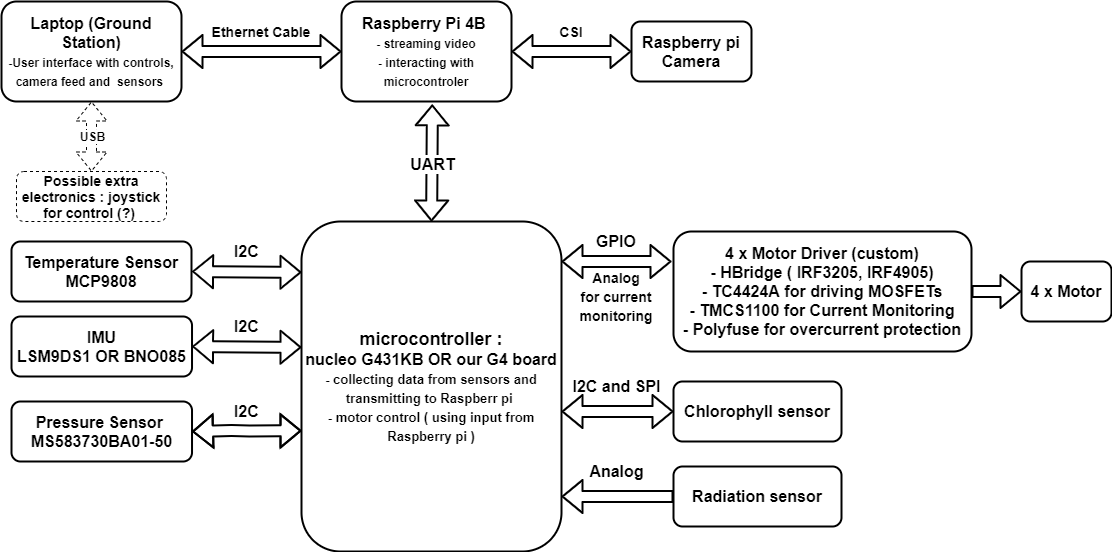

The diagram above was exported from draw.io. Its source (the exported page's mxGraphModel, read from the mxfile embedded in the PNG):
<mxGraphModel dx="1422" dy="822" grid="1" gridSize="10" guides="1" tooltips="1" connect="1" arrows="1" fold="1" page="1" pageScale="1" pageWidth="827" pageHeight="1169" math="0" shadow="0">
  <root>
    <mxCell id="0" />
    <mxCell id="1" parent="0" />
    <mxCell id="-vEPqT0tpSVod4oLc9Yb-1" value="&lt;font style=&quot;font-size: 16px&quot;&gt;&lt;b style=&quot;font-size: 16px&quot;&gt;Laptop (Ground Station)&lt;br&gt;&lt;/b&gt;&lt;span style=&quot;font-size: 12px ; font-weight: 700&quot;&gt;-User interface with controls, camera feed and&amp;nbsp; sensors&amp;nbsp;&lt;/span&gt;&lt;b style=&quot;font-size: 16px&quot;&gt;&lt;br style=&quot;font-size: 16px&quot;&gt;&lt;/b&gt;&lt;/font&gt;" style="rounded=1;whiteSpace=wrap;html=1;fontSize=16;strokeWidth=2;" vertex="1" parent="1">
      <mxGeometry x="50" y="190" width="180" height="100" as="geometry" />
    </mxCell>
    <mxCell id="-vEPqT0tpSVod4oLc9Yb-4" value="" style="shape=flexArrow;endArrow=classic;startArrow=classic;html=1;entryX=0.5;entryY=1;entryDx=0;entryDy=0;strokeWidth=1;exitX=0.5;exitY=0;exitDx=0;exitDy=0;dashed=1;" edge="1" parent="1" source="-vEPqT0tpSVod4oLc9Yb-6" target="-vEPqT0tpSVod4oLc9Yb-1">
      <mxGeometry width="100" height="100" relative="1" as="geometry">
        <mxPoint x="155" y="360" as="sourcePoint" />
        <mxPoint x="230" y="340" as="targetPoint" />
      </mxGeometry>
    </mxCell>
    <mxCell id="-vEPqT0tpSVod4oLc9Yb-5" value="USB" style="edgeLabel;html=1;align=center;verticalAlign=middle;resizable=0;points=[];fontSize=12;fontStyle=1" vertex="1" connectable="0" parent="-vEPqT0tpSVod4oLc9Yb-4">
      <mxGeometry x="-0.1683" y="-2" relative="1" as="geometry">
        <mxPoint x="-2" y="-7" as="offset" />
      </mxGeometry>
    </mxCell>
    <mxCell id="-vEPqT0tpSVod4oLc9Yb-6" value="Possible extra electronics : joystick for control (?)&amp;nbsp;" style="rounded=1;whiteSpace=wrap;html=1;strokeWidth=1;fontSize=14;fontStyle=1;dashed=1;" vertex="1" parent="1">
      <mxGeometry x="65" y="360" width="150" height="50" as="geometry" />
    </mxCell>
    <mxCell id="-vEPqT0tpSVod4oLc9Yb-7" value="" style="shape=flexArrow;endArrow=classic;startArrow=classic;html=1;fontSize=14;strokeWidth=2;exitX=1;exitY=0.5;exitDx=0;exitDy=0;" edge="1" parent="1" source="-vEPqT0tpSVod4oLc9Yb-1">
      <mxGeometry width="100" height="100" relative="1" as="geometry">
        <mxPoint x="340" y="380" as="sourcePoint" />
        <mxPoint x="390" y="240" as="targetPoint" />
      </mxGeometry>
    </mxCell>
    <mxCell id="-vEPqT0tpSVod4oLc9Yb-8" value="&lt;b&gt;&lt;font style=&quot;font-size: 14px&quot;&gt;Ethernet Cable&lt;/font&gt;&lt;/b&gt;" style="text;html=1;strokeColor=none;fillColor=none;align=center;verticalAlign=middle;whiteSpace=wrap;rounded=0;fontSize=12;" vertex="1" parent="1">
      <mxGeometry x="250" y="210" width="120" height="20" as="geometry" />
    </mxCell>
    <mxCell id="-vEPqT0tpSVod4oLc9Yb-9" value="Raspberry Pi 4B&amp;nbsp;&lt;br&gt;&lt;span style=&quot;font-size: 12px&quot;&gt;- streaming video&lt;/span&gt;&lt;br style=&quot;font-size: 12px&quot;&gt;&lt;span style=&quot;font-size: 12px&quot;&gt;- interacting with microcontroler&lt;/span&gt;&lt;br&gt;" style="rounded=1;whiteSpace=wrap;html=1;fontSize=16;strokeWidth=2;fontStyle=1" vertex="1" parent="1">
      <mxGeometry x="390" y="190" width="170" height="100" as="geometry" />
    </mxCell>
    <mxCell id="-vEPqT0tpSVod4oLc9Yb-11" value="" style="shape=flexArrow;endArrow=classic;startArrow=classic;html=1;fontSize=16;strokeWidth=2;exitX=1;exitY=0.5;exitDx=0;exitDy=0;" edge="1" parent="1" source="-vEPqT0tpSVod4oLc9Yb-9">
      <mxGeometry width="100" height="100" relative="1" as="geometry">
        <mxPoint x="620" y="350" as="sourcePoint" />
        <mxPoint x="680" y="240" as="targetPoint" />
      </mxGeometry>
    </mxCell>
    <mxCell id="-vEPqT0tpSVod4oLc9Yb-13" value="&lt;b&gt;&lt;font style=&quot;font-size: 16px&quot;&gt;Raspberry pi Camera&lt;/font&gt;&lt;/b&gt;" style="rounded=1;whiteSpace=wrap;html=1;fontSize=16;strokeWidth=2;" vertex="1" parent="1">
      <mxGeometry x="680" y="210" width="120" height="60" as="geometry" />
    </mxCell>
    <mxCell id="-vEPqT0tpSVod4oLc9Yb-14" value="&lt;b&gt;&lt;font style=&quot;font-size: 14px&quot;&gt;CSI&lt;/font&gt;&lt;/b&gt;" style="text;html=1;strokeColor=none;fillColor=none;align=center;verticalAlign=middle;whiteSpace=wrap;rounded=0;fontSize=12;" vertex="1" parent="1">
      <mxGeometry x="580" y="210" width="80" height="20" as="geometry" />
    </mxCell>
    <mxCell id="-vEPqT0tpSVod4oLc9Yb-15" value="" style="shape=flexArrow;endArrow=classic;startArrow=classic;html=1;fontSize=16;strokeWidth=2;entryX=0.534;entryY=1.029;entryDx=0;entryDy=0;entryPerimeter=0;exitX=0.5;exitY=0;exitDx=0;exitDy=0;" edge="1" parent="1" source="-vEPqT0tpSVod4oLc9Yb-16" target="-vEPqT0tpSVod4oLc9Yb-9">
      <mxGeometry width="100" height="100" relative="1" as="geometry">
        <mxPoint x="481" y="380" as="sourcePoint" />
        <mxPoint x="510" y="350" as="targetPoint" />
      </mxGeometry>
    </mxCell>
    <mxCell id="-vEPqT0tpSVod4oLc9Yb-17" value="UART" style="edgeLabel;html=1;align=center;verticalAlign=middle;resizable=0;points=[];fontSize=16;fontStyle=1" vertex="1" connectable="0" parent="-vEPqT0tpSVod4oLc9Yb-15">
      <mxGeometry x="-0.1665" y="-2" relative="1" as="geometry">
        <mxPoint x="-2" y="-9" as="offset" />
      </mxGeometry>
    </mxCell>
    <mxCell id="-vEPqT0tpSVod4oLc9Yb-16" value="&lt;b style=&quot;font-size: 18px&quot;&gt;microcontroller :&lt;br&gt;&lt;/b&gt;&lt;font&gt;&lt;b&gt;&lt;font style=&quot;font-size: 16px&quot;&gt;nucleo G431KB OR our G4 board&lt;/font&gt;&lt;br&gt;&lt;span style=&quot;font-size: 13px&quot;&gt;- collecting data from sensors and transmitting to Raspberr pi&amp;nbsp;&lt;/span&gt;&lt;br&gt;&lt;span style=&quot;font-size: 13px&quot;&gt;- motor control ( using input from Raspberry pi )&lt;/span&gt;&lt;/b&gt;&lt;/font&gt;" style="rounded=1;whiteSpace=wrap;html=1;fontSize=16;strokeWidth=2;" vertex="1" parent="1">
      <mxGeometry x="350" y="410" width="260" height="330" as="geometry" />
    </mxCell>
    <mxCell id="-vEPqT0tpSVod4oLc9Yb-21" value="" style="shape=flexArrow;endArrow=classic;startArrow=classic;html=1;fontSize=16;strokeWidth=2;" edge="1" parent="1">
      <mxGeometry width="100" height="100" relative="1" as="geometry">
        <mxPoint x="610" y="450" as="sourcePoint" />
        <mxPoint x="720" y="450" as="targetPoint" />
      </mxGeometry>
    </mxCell>
    <mxCell id="-vEPqT0tpSVod4oLc9Yb-22" value="4 x Motor Driver (custom)&lt;br&gt;- HBridge ( IRF3205, IRF4905)&lt;br&gt;- TC4424A for driving MOSFETs&lt;br&gt;- TMCS1100 for Current Monitoring&lt;br&gt;- Polyfuse for overcurrent protection" style="rounded=1;whiteSpace=wrap;html=1;fontSize=16;strokeWidth=2;fontStyle=1" vertex="1" parent="1">
      <mxGeometry x="722" y="420" width="298" height="120" as="geometry" />
    </mxCell>
    <mxCell id="-vEPqT0tpSVod4oLc9Yb-24" value="" style="shape=flexArrow;endArrow=classic;html=1;fontSize=16;strokeWidth=2;exitX=1;exitY=0.5;exitDx=0;exitDy=0;entryX=0;entryY=0.5;entryDx=0;entryDy=0;" edge="1" parent="1" source="-vEPqT0tpSVod4oLc9Yb-22" target="-vEPqT0tpSVod4oLc9Yb-27">
      <mxGeometry width="50" height="50" relative="1" as="geometry">
        <mxPoint x="890" y="500" as="sourcePoint" />
        <mxPoint x="950" y="450" as="targetPoint" />
      </mxGeometry>
    </mxCell>
    <mxCell id="-vEPqT0tpSVod4oLc9Yb-25" value="GPIO" style="text;html=1;strokeColor=none;fillColor=none;align=center;verticalAlign=middle;whiteSpace=wrap;rounded=0;fontSize=16;fontStyle=1" vertex="1" parent="1">
      <mxGeometry x="640" y="420" width="50" height="20" as="geometry" />
    </mxCell>
    <mxCell id="-vEPqT0tpSVod4oLc9Yb-26" value="&lt;font style=&quot;font-size: 14px&quot;&gt;Analog&lt;br&gt;for current monitoring&lt;/font&gt;" style="text;html=1;strokeColor=none;fillColor=none;align=center;verticalAlign=middle;whiteSpace=wrap;rounded=0;fontSize=16;fontStyle=1" vertex="1" parent="1">
      <mxGeometry x="625" y="460" width="80" height="50" as="geometry" />
    </mxCell>
    <mxCell id="-vEPqT0tpSVod4oLc9Yb-27" value="4 x Motor" style="rounded=1;whiteSpace=wrap;html=1;fontSize=16;strokeWidth=2;fontStyle=1" vertex="1" parent="1">
      <mxGeometry x="1070" y="450" width="90" height="60" as="geometry" />
    </mxCell>
    <mxCell id="-vEPqT0tpSVod4oLc9Yb-29" value="Chlorophyll sensor" style="rounded=1;whiteSpace=wrap;html=1;fontSize=16;strokeWidth=2;fontStyle=1" vertex="1" parent="1">
      <mxGeometry x="722" y="570" width="168" height="60" as="geometry" />
    </mxCell>
    <mxCell id="-vEPqT0tpSVod4oLc9Yb-30" value="" style="shape=flexArrow;endArrow=classic;startArrow=classic;html=1;fontSize=16;strokeWidth=2;" edge="1" parent="1" target="-vEPqT0tpSVod4oLc9Yb-29">
      <mxGeometry width="100" height="100" relative="1" as="geometry">
        <mxPoint x="610" y="600" as="sourcePoint" />
        <mxPoint x="720" y="599.86" as="targetPoint" />
      </mxGeometry>
    </mxCell>
    <mxCell id="-vEPqT0tpSVod4oLc9Yb-31" value="I2C and SPI" style="text;html=1;strokeColor=none;fillColor=none;align=center;verticalAlign=middle;whiteSpace=wrap;rounded=0;fontSize=16;fontStyle=1" vertex="1" parent="1">
      <mxGeometry x="617.5" y="565" width="95" height="20" as="geometry" />
    </mxCell>
    <mxCell id="-vEPqT0tpSVod4oLc9Yb-33" value="Radiation sensor" style="rounded=1;whiteSpace=wrap;html=1;fontSize=16;strokeWidth=2;fontStyle=1" vertex="1" parent="1">
      <mxGeometry x="722" y="655" width="168" height="60" as="geometry" />
    </mxCell>
    <mxCell id="-vEPqT0tpSVod4oLc9Yb-34" value="" style="shape=flexArrow;endArrow=none;startArrow=classic;html=1;fontSize=16;strokeWidth=2;endFill=0;" edge="1" parent="1" target="-vEPqT0tpSVod4oLc9Yb-33">
      <mxGeometry width="100" height="100" relative="1" as="geometry">
        <mxPoint x="610" y="685" as="sourcePoint" />
        <mxPoint x="720" y="684.86" as="targetPoint" />
      </mxGeometry>
    </mxCell>
    <mxCell id="-vEPqT0tpSVod4oLc9Yb-35" value="Analog" style="text;html=1;strokeColor=none;fillColor=none;align=center;verticalAlign=middle;whiteSpace=wrap;rounded=0;fontSize=16;fontStyle=1" vertex="1" parent="1">
      <mxGeometry x="617.5" y="650" width="95" height="20" as="geometry" />
    </mxCell>
    <mxCell id="-vEPqT0tpSVod4oLc9Yb-36" value="Pressure Sensor&amp;nbsp;&lt;br&gt;MS583730BA01-50" style="rounded=1;whiteSpace=wrap;html=1;fontSize=16;strokeWidth=2;fontStyle=1" vertex="1" parent="1">
      <mxGeometry x="60" y="590" width="180.52" height="60" as="geometry" />
    </mxCell>
    <mxCell id="-vEPqT0tpSVod4oLc9Yb-37" value="" style="shape=flexArrow;endArrow=classic;startArrow=classic;html=1;fontSize=16;strokeWidth=2;entryX=0;entryY=0.546;entryDx=0;entryDy=0;entryPerimeter=0;exitX=1;exitY=0.5;exitDx=0;exitDy=0;" edge="1" parent="1" source="-vEPqT0tpSVod4oLc9Yb-36">
      <mxGeometry width="100" height="100" relative="1" as="geometry">
        <mxPoint x="260" y="619" as="sourcePoint" />
        <mxPoint x="350" y="619.32" as="targetPoint" />
        <Array as="points">
          <mxPoint x="280" y="619" />
          <mxPoint x="298" y="619.42" />
        </Array>
      </mxGeometry>
    </mxCell>
    <mxCell id="-vEPqT0tpSVod4oLc9Yb-38" value="I2C&amp;nbsp;" style="text;html=1;strokeColor=none;fillColor=none;align=center;verticalAlign=middle;whiteSpace=wrap;rounded=0;fontSize=16;fontStyle=1" vertex="1" parent="1">
      <mxGeometry x="249.99999999999997" y="590" width="95" height="20" as="geometry" />
    </mxCell>
    <mxCell id="-vEPqT0tpSVod4oLc9Yb-40" value="Temperature Sensor&lt;br&gt;MCP9808" style="rounded=1;whiteSpace=wrap;html=1;fontSize=16;strokeWidth=2;fontStyle=1" vertex="1" parent="1">
      <mxGeometry x="60" y="430" width="180" height="60" as="geometry" />
    </mxCell>
    <mxCell id="-vEPqT0tpSVod4oLc9Yb-43" value="IMU&lt;br&gt;LSM9DS1 OR BNO085" style="rounded=1;whiteSpace=wrap;html=1;fontSize=16;strokeWidth=2;fontStyle=1" vertex="1" parent="1">
      <mxGeometry x="60" y="505" width="180.52" height="60" as="geometry" />
    </mxCell>
    <mxCell id="-vEPqT0tpSVod4oLc9Yb-44" value="" style="shape=flexArrow;endArrow=classic;startArrow=classic;html=1;fontSize=16;strokeWidth=2;exitX=1;exitY=0.5;exitDx=0;exitDy=0;entryX=-0.002;entryY=0.121;entryDx=0;entryDy=0;entryPerimeter=0;" edge="1" parent="1" source="-vEPqT0tpSVod4oLc9Yb-43">
      <mxGeometry width="100" height="100" relative="1" as="geometry">
        <mxPoint x="240.52" y="625" as="sourcePoint" />
        <mxPoint x="349.9999999999999" y="535.8199999999999" as="targetPoint" />
      </mxGeometry>
    </mxCell>
    <mxCell id="-vEPqT0tpSVod4oLc9Yb-49" value="" style="shape=flexArrow;endArrow=classic;startArrow=classic;html=1;fontSize=16;strokeWidth=2;exitX=1;exitY=0.5;exitDx=0;exitDy=0;entryX=-0.002;entryY=0.121;entryDx=0;entryDy=0;entryPerimeter=0;" edge="1" parent="1">
      <mxGeometry width="100" height="100" relative="1" as="geometry">
        <mxPoint x="240.51999999999998" y="460" as="sourcePoint" />
        <mxPoint x="349.9999999999999" y="460.82000000000005" as="targetPoint" />
      </mxGeometry>
    </mxCell>
    <mxCell id="-vEPqT0tpSVod4oLc9Yb-50" value="I2C&amp;nbsp;" style="text;html=1;strokeColor=none;fillColor=none;align=center;verticalAlign=middle;whiteSpace=wrap;rounded=0;fontSize=16;fontStyle=1" vertex="1" parent="1">
      <mxGeometry x="250" y="430" width="95" height="20" as="geometry" />
    </mxCell>
    <mxCell id="-vEPqT0tpSVod4oLc9Yb-51" value="I2C&amp;nbsp;" style="text;html=1;strokeColor=none;fillColor=none;align=center;verticalAlign=middle;whiteSpace=wrap;rounded=0;fontSize=16;fontStyle=1" vertex="1" parent="1">
      <mxGeometry x="250" y="505" width="95" height="20" as="geometry" />
    </mxCell>
  </root>
</mxGraphModel>